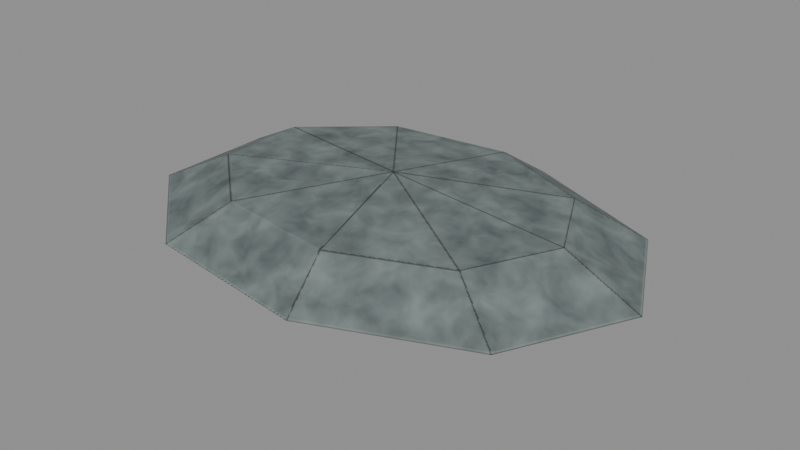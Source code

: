 # Source: underworld-flora-blackwater-lakebed-shelf.blend  (saved by Blender 5.0.118; exported with 4.5.12 LTS)
import bpy
from mathutils import Matrix  # noqa: F401  (used for matrix-valued properties, if any)

bpy.ops.wm.read_factory_settings(use_empty=True)
scene = bpy.context.scene
scene.name = 'Scene'

# ---- images (referenced by path relative to the original .blend; pixels are not part of the script)
import os
ASSET_DIR = os.environ.get("B2B_ASSET_DIR", "")  # directory of the original .blend (textures are referenced by path, not embedded)
HERE = os.path.dirname(os.path.abspath(__file__))  # packed textures are extracted next to this script under _unpacked/

def load_image(name, relpath, width, height, colorspace="sRGB"):
    """Load a texture the original file referenced (path relative to the .blend, or extracted next to this script)."""
    p = next((c for c in (os.path.join(HERE, relpath), os.path.join(ASSET_DIR, relpath)) if relpath and os.path.exists(c)), "")
    if p:
        img = bpy.data.images.load(p, check_existing=True)
        img.name = name
    else:  # same state as the original file: an image datablock whose file is absent (Cycles renders it pink)
        img = bpy.data.images.new(name, width, height)
        img.source = "FILE"
        img.filepath = "//" + (relpath or name)
    img.colorspace_settings.name = colorspace
    return img
img_underworld_flora_blackwater_lakebed_shelf_albedo = load_image('underworld-flora-blackwater-lakebed-shelf-albedo', '_unpacked/underworld-flora-blackwater-lakebed-shelf-albedo.2d1f6263.png', 512, 512, 'sRGB')

# ---- materials (node trees are filled in below, after node groups)
mat_magenheim_underworld_underworld_flora_blackwater_lakebed_shelf = bpy.data.materials.new('magenheim.underworld.underworld-flora-blackwater-lakebed-shelf.')
mat_magenheim_underworld_underworld_flora_blackwater_lakebed_shelf.use_backface_culling = True

# ---- material node trees
mat_magenheim_underworld_underworld_flora_blackwater_lakebed_shelf.use_nodes = True; mat_magenheim_underworld_underworld_flora_blackwater_lakebed_shelf.node_tree.nodes.clear()
_N = mat_magenheim_underworld_underworld_flora_blackwater_lakebed_shelf.node_tree.nodes; _L = mat_magenheim_underworld_underworld_flora_blackwater_lakebed_shelf.node_tree.links
n0 = _N.new('ShaderNodeBsdfPrincipled'); n0.name = 'Principled BSDF'; n0.location = (-200, 100)
n0.inputs[2].default_value = 0.9
n0.inputs[27].default_value = (0.0, 0.0, 0.0, 1.0)
n0.inputs[28].default_value = 1.0
n1 = _N.new('ShaderNodeOutputMaterial'); n1.name = 'Material Output'; n1.location = (200, 100)
n2 = _N.new('ShaderNodeTexImage'); n2.name = 'Atlas'; n2.location = (0, 0)
n2.image = img_underworld_flora_blackwater_lakebed_shelf_albedo
_L.new(n0.outputs[0], n1.inputs[0])
_L.new(n2.outputs[0], n0.inputs[0])
n1.is_active_output = True

# ---- meshes
me_shelf = bpy.data.meshes.new('shelf')
me_shelf.from_pydata([(0.0, 0.0, -0.1), (0.7778, 0.0, -0.03556), (0.5958, 0.3636, -0.03556), (0.1351, 0.5571, -0.03556), (-0.3889, 0.4899, -0.03556), (-0.7309, 0.1935, -0.03556), (-0.7309, -0.1935, -0.03556), (-0.3889, -0.4899, -0.03556), (0.1351, -0.5571, -0.03556), (0.5958, -0.3636, -0.03556), (1.1, 0.0, 0.12), (0.8426, 0.5142, 0.12), (0.191, 0.7878, 0.12), (-0.55, 0.6928, 0.12), (-1.034, 0.2736, 0.12), (-1.034, -0.2736, 0.12), (-0.55, -0.6928, 0.12), (0.191, -0.7878, 0.12), (0.8426, -0.5142, 0.12), (0.7778, 0.0, 0.2756), (0.5958, 0.3636, 0.2756), (0.1351, 0.5571, 0.2756), (-0.3889, 0.4899, 0.2756), (-0.7309, 0.1935, 0.2756), (-0.7309, -0.1935, 0.2756), (-0.3889, -0.4899, 0.2756), (0.1351, -0.5571, 0.2756), (0.5958, -0.3636, 0.2756), (0.0, 0.0, 0.34)], [], [(0, 2, 1), (0, 3, 2), (0, 4, 3), (0, 5, 4), (0, 6, 5), (0, 7, 6), (0, 8, 7), (0, 9, 8), (0, 1, 9), (1, 2, 11, 10), (2, 3, 12, 11), (3, 4, 13, 12), (4, 5, 14, 13), (5, 6, 15, 14), (6, 7, 16, 15), (7, 8, 17, 16), (8, 9, 18, 17), (9, 1, 10, 18), (10, 11, 20, 19), (11, 12, 21, 20), (12, 13, 22, 21), (13, 14, 23, 22), (14, 15, 24, 23), (15, 16, 25, 24), (16, 17, 26, 25), (17, 18, 27, 26), (18, 10, 19, 27), (19, 20, 28), (20, 21, 28), (21, 22, 28), (22, 23, 28), (23, 24, 28), (24, 25, 28), (25, 26, 28), (26, 27, 28), (27, 19, 28)])
_uv = me_shelf.uv_layers.new(name='UVMap')
_uv.uv.foreach_set('vector', [0.4399, 0.7887, 0.2124, 0.7887, 0.2155, 0.6721, 0.588, 0.9504, 0.4134, 0.9624, 0.4134, 0.8044, 0.387, 0.2563, 0.2813, 0.09471, 0.4542, 0.09471, 0.6065, 0.1949, 0.6065, 0.4414, 0.4954, 0.3527, 0.514, 0.6214, 0.2739, 0.6749, 0.2739, 0.5655, 0.6663, 0.6649, 0.5551, 0.5071, 0.6663, 0.4184, 0.293, 0.138, 0.3602, 0.2996, 0.1874, 0.2996, 0.9425, 0.6635, 0.7849, 0.4993, 0.9425, 0.4885, 0.504, 0.05602, 0.504, 0.309, 0.3991, 0.258, 0.03176, 0.8318, 0.1484, 0.8318, 0.1709, 0.934, 0.005882, 0.934, 0.7058, 0.7251, 0.7058, 0.5671, 0.7973, 0.5525, 0.7973, 0.7759, 0.4542, 0.09471, 0.2813, 0.09471, 0.2375, 0.006346, 0.4819, 0.006346, 0.01255, 0.7216, 0.1548, 0.7216, 0.2079, 0.8201, 0.006766, 0.8201, 0.8398, 0.2917, 0.8398, 0.1823, 0.9425, 0.1814, 0.9425, 0.336, 0.8827, 0.3332, 0.8827, 0.4754, 0.7842, 0.4812, 0.7842, 0.2801, 0.1874, 0.2996, 0.3602, 0.2996, 0.388, 0.388, 0.1435, 0.388, 0.7717, 0.3578, 0.7717, 0.5158, 0.6802, 0.5666, 0.6802, 0.3432, 0.934, 0.02832, 0.934, 0.145, 0.8318, 0.1708, 0.8318, 0.005879, 0.8119, 0.7944, 0.8119, 0.6295, 0.914, 0.6519, 0.914, 0.7686, 0.8172, 0.04989, 0.8172, 0.2734, 0.7258, 0.2587, 0.7258, 0.1007, 0.5588, 0.5595, 0.3144, 0.5595, 0.3582, 0.4712, 0.5311, 0.4712, 0.4567, 0.7244, 0.6578, 0.7244, 0.6047, 0.8229, 0.4625, 0.8229, 0.7816, 0.9909, 0.627, 0.9909, 0.6279, 0.8882, 0.7373, 0.8882, 0.8144, 0.8742, 0.6263, 0.8742, 0.6426, 0.78, 0.7757, 0.78, 0.2314, 0.2014, 0.005907, 0.2734, 0.008414, 0.1808, 0.1678, 0.1299, 0.7119, 0.1005, 0.7119, 0.3317, 0.6201, 0.2763, 0.6201, 0.1128, 0.2227, 0.8016, 0.4015, 0.8016, 0.3597, 0.9083, 0.2332, 0.9083, 0.006194, 0.588, 0.05718, 0.4831, 0.2591, 0.588, 0.4629, 0.7119, 0.5643, 0.5907, 0.6905, 0.7119, 0.5311, 0.4712, 0.3582, 0.4712, 0.4639, 0.3096, 0.2309, 0.5125, 0.1422, 0.4014, 0.3887, 0.4014, 0.006232, 0.709, 0.006232, 0.5997, 0.2463, 0.6532, 0.5161, 0.006466, 0.6264, 0.08068, 0.5161, 0.252, 0.1678, 0.1299, 0.008414, 0.1808, 0.005907, 0.006118, 0.9496, 0.9511, 0.7886, 0.9226, 0.9496, 0.7764, 0.02105, 0.3112, 0.1296, 0.2463, 0.1296, 0.4997])
me_shelf.materials.append(mat_magenheim_underworld_underworld_flora_blackwater_lakebed_shelf)
me_shelf.update()

# ---- objects
ob_shelf = bpy.data.objects.new('shelf', me_shelf)

# ---- transforms, parenting, visibility, modifiers, constraints
ob_shelf.location = (0.0, 0.0, 0.0)

# ---- collection membership
scene.collection.objects.link(ob_shelf)

# ---- scene / render settings (as saved in the file)
scene.frame_start = 1; scene.frame_end = 250; scene.frame_set(1)
scene.render.engine = 'CYCLES'
scene.render.bake_bias = 0.0
scene.render.bake_samples = 0
scene.cycles.use_denoising = False
scene.cycles.samples = 48
scene.cycles.sampling_pattern = 'TABULATED_SOBOL'
scene.eevee.use_volume_custom_range = False
bpy.context.view_layer.update()

# ---- added for rendering (the .blend has no active camera and no usable light): camera, sun + grey world if the file has none
cam_auto = bpy.data.cameras.new('AutoCamera')
cam_auto.lens = 50.0
cam_auto.sensor_width = 36.0
cam_auto.clip_end = 1000.0
ob_auto_camera = bpy.data.objects.new('AutoCamera', cam_auto)
scene.collection.objects.link(ob_auto_camera)
ob_auto_camera.location = (2.52079, -2.98514, 2.1101)
ob_auto_camera.rotation_euler = (1.09748, -7.21219e-08, 0.694738)
scene.camera = ob_auto_camera
light_auto_sun = bpy.data.lights.new('AutoSun', 'SUN')
light_auto_sun.energy = 3.0
light_auto_sun.angle = 0.0523599
ob_auto_sun = bpy.data.objects.new('AutoSun', light_auto_sun)
scene.collection.objects.link(ob_auto_sun)
ob_auto_sun.rotation_euler = (0.872665, 0.174533, 0.523599)
if scene.world is None:
    world_auto = bpy.data.worlds.new('AutoWorld')
    world_auto.color = (0.3, 0.3, 0.3)
    scene.world = world_auto
bpy.context.view_layer.update()
